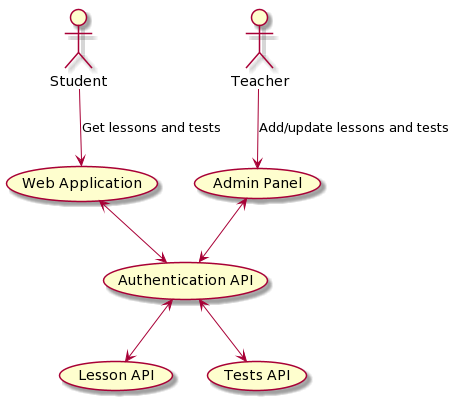

The diagram above was rendered by PlantUML. Its source (embedded in the PNG):
@startuml
:Student: --> (Web Application) : Get lessons and tests
:Teacher: --> (Admin Panel) : Add/update lessons and tests
(Admin Panel) <--> (Authentication API)
(Web Application) <--> (Authentication API)
(Authentication API) <--> (Lesson API)
(Authentication API) <--> (Tests API)
@enduml